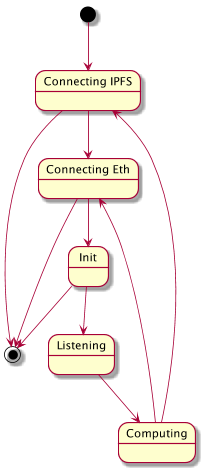

The diagram above was rendered by PlantUML. Its source (embedded in the PNG):
@startuml

[*] --> ipfs

state "Connecting IPFS" as ipfs
state "Connecting Eth" as eth

ipfs --> [*]
ipfs --> eth

eth --> [*]
eth --> Init

Init --> [*]
Init --> Listening

Listening --> Computing

Computing --> eth
Computing --> ipfs

@enduml